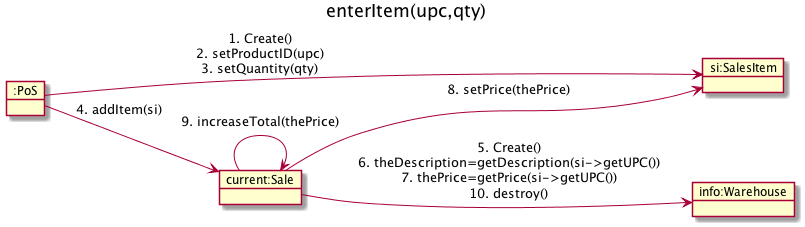

The diagram above was rendered by PlantUML. Its source (embedded in the PNG):
@startuml
left to right direction
title enterItem(upc,qty)

object ":PoS"  as pos
object "si:SalesItem" as si
object "current:Sale" as cs
object "info:Warehouse" as info

pos --> si : 1. Create()\n2. setProductID(upc)\n3. setQuantity(qty)
pos --> cs : 4. addItem(si)
cs --> info : 5. Create()\n6. theDescription=getDescription(si->getUPC())\n7. thePrice=getPrice(si->getUPC())\n10. destroy()
cs --> si : 8. setPrice(thePrice)
cs --> cs : 9. increaseTotal(thePrice)
@enduml